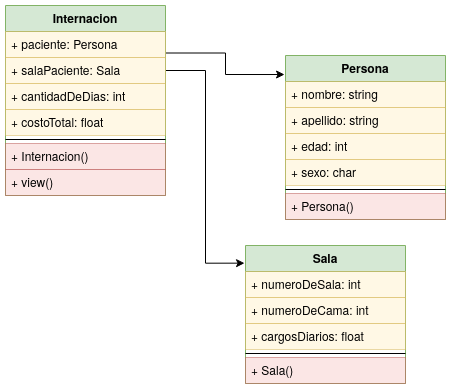

The diagram above was exported from draw.io. Its source (the exported page's mxGraphModel, read from the mxfile embedded in the PNG):
<mxGraphModel dx="1029" dy="546" grid="1" gridSize="10" guides="1" tooltips="1" connect="1" arrows="1" fold="1" page="1" pageScale="1" pageWidth="850" pageHeight="1100" background="#ffffff" math="1" shadow="0">
  <root>
    <mxCell id="0" />
    <mxCell id="1" parent="0" />
    <mxCell id="2" style="edgeStyle=orthogonalEdgeStyle;rounded=0;orthogonalLoop=1;jettySize=auto;html=1;exitX=1;exitY=0.25;exitDx=0;exitDy=0;entryX=-0.006;entryY=0.116;entryDx=0;entryDy=0;entryPerimeter=0;" edge="1" source="4" target="18" parent="1">
      <mxGeometry relative="1" as="geometry" />
    </mxCell>
    <mxCell id="3" style="edgeStyle=orthogonalEdgeStyle;rounded=0;orthogonalLoop=1;jettySize=auto;html=1;entryX=-0.006;entryY=0.128;entryDx=0;entryDy=0;entryPerimeter=0;" edge="1" source="6" target="12" parent="1">
      <mxGeometry relative="1" as="geometry" />
    </mxCell>
    <mxCell id="4" value="Internacion" style="swimlane;fontStyle=1;align=center;verticalAlign=top;childLayout=stackLayout;horizontal=1;startSize=26;horizontalStack=0;resizeParent=1;resizeParentMax=0;resizeLast=0;collapsible=1;marginBottom=0;fillColor=#d5e8d4;strokeColor=#82b366;" vertex="1" parent="1">
      <mxGeometry x="200" y="210" width="160" height="190" as="geometry">
        <mxRectangle x="260" y="180" width="100" height="26" as="alternateBounds" />
      </mxGeometry>
    </mxCell>
    <mxCell id="5" value="+ paciente: Persona" style="text;strokeColor=#d6b656;fillColor=#fff2cc;align=left;verticalAlign=top;spacingLeft=4;spacingRight=4;overflow=hidden;rotatable=0;points=[[0,0.5],[1,0.5]];portConstraint=eastwest;opacity=50;" vertex="1" parent="4">
      <mxGeometry y="26" width="160" height="26" as="geometry" />
    </mxCell>
    <mxCell id="6" value="+ salaPaciente: Sala" style="text;strokeColor=#d6b656;fillColor=#fff2cc;align=left;verticalAlign=top;spacingLeft=4;spacingRight=4;overflow=hidden;rotatable=0;points=[[0,0.5],[1,0.5]];portConstraint=eastwest;opacity=50;" vertex="1" parent="4">
      <mxGeometry y="52" width="160" height="26" as="geometry" />
    </mxCell>
    <mxCell id="7" value="+ cantidadDeDias: int" style="text;strokeColor=#d6b656;fillColor=#fff2cc;align=left;verticalAlign=top;spacingLeft=4;spacingRight=4;overflow=hidden;rotatable=0;points=[[0,0.5],[1,0.5]];portConstraint=eastwest;opacity=50;" vertex="1" parent="4">
      <mxGeometry y="78" width="160" height="26" as="geometry" />
    </mxCell>
    <mxCell id="8" value="+ costoTotal: float" style="text;strokeColor=#d6b656;fillColor=#fff2cc;align=left;verticalAlign=top;spacingLeft=4;spacingRight=4;overflow=hidden;rotatable=0;points=[[0,0.5],[1,0.5]];portConstraint=eastwest;opacity=50;" vertex="1" parent="4">
      <mxGeometry y="104" width="160" height="26" as="geometry" />
    </mxCell>
    <mxCell id="9" value="" style="line;strokeWidth=1;fillColor=none;align=left;verticalAlign=middle;spacingTop=-1;spacingLeft=3;spacingRight=3;rotatable=0;labelPosition=right;points=[];portConstraint=eastwest;" vertex="1" parent="4">
      <mxGeometry y="130" width="160" height="8" as="geometry" />
    </mxCell>
    <mxCell id="10" value="+ Internacion()" style="text;strokeColor=#b85450;fillColor=#f8cecc;align=left;verticalAlign=top;spacingLeft=4;spacingRight=4;overflow=hidden;rotatable=0;points=[[0,0.5],[1,0.5]];portConstraint=eastwest;opacity=50;" vertex="1" parent="4">
      <mxGeometry y="138" width="160" height="26" as="geometry" />
    </mxCell>
    <mxCell id="11" value="+ view()" style="text;strokeColor=#b85450;fillColor=#f8cecc;align=left;verticalAlign=top;spacingLeft=4;spacingRight=4;overflow=hidden;rotatable=0;points=[[0,0.5],[1,0.5]];portConstraint=eastwest;opacity=50;" vertex="1" parent="4">
      <mxGeometry y="164" width="160" height="26" as="geometry" />
    </mxCell>
    <mxCell id="12" value="Sala" style="swimlane;fontStyle=1;align=center;verticalAlign=top;childLayout=stackLayout;horizontal=1;startSize=26;horizontalStack=0;resizeParent=1;resizeParentMax=0;resizeLast=0;collapsible=1;marginBottom=0;fillColor=#d5e8d4;strokeColor=#82b366;" vertex="1" parent="1">
      <mxGeometry x="440" y="450" width="160" height="138" as="geometry" />
    </mxCell>
    <mxCell id="13" value="+ numeroDeSala: int" style="text;strokeColor=#d6b656;fillColor=#fff2cc;align=left;verticalAlign=top;spacingLeft=4;spacingRight=4;overflow=hidden;rotatable=0;points=[[0,0.5],[1,0.5]];portConstraint=eastwest;opacity=50;" vertex="1" parent="12">
      <mxGeometry y="26" width="160" height="26" as="geometry" />
    </mxCell>
    <mxCell id="14" value="+ numeroDeCama: int" style="text;strokeColor=#d6b656;fillColor=#fff2cc;align=left;verticalAlign=top;spacingLeft=4;spacingRight=4;overflow=hidden;rotatable=0;points=[[0,0.5],[1,0.5]];portConstraint=eastwest;opacity=50;" vertex="1" parent="12">
      <mxGeometry y="52" width="160" height="26" as="geometry" />
    </mxCell>
    <mxCell id="15" value="+ cargosDiarios: float" style="text;strokeColor=#d6b656;fillColor=#fff2cc;align=left;verticalAlign=top;spacingLeft=4;spacingRight=4;overflow=hidden;rotatable=0;points=[[0,0.5],[1,0.5]];portConstraint=eastwest;opacity=50;" vertex="1" parent="12">
      <mxGeometry y="78" width="160" height="26" as="geometry" />
    </mxCell>
    <mxCell id="16" value="" style="line;strokeWidth=1;fillColor=none;align=left;verticalAlign=middle;spacingTop=-1;spacingLeft=3;spacingRight=3;rotatable=0;labelPosition=right;points=[];portConstraint=eastwest;" vertex="1" parent="12">
      <mxGeometry y="104" width="160" height="8" as="geometry" />
    </mxCell>
    <mxCell id="17" value="+ Sala()" style="text;strokeColor=#b85450;fillColor=#f8cecc;align=left;verticalAlign=top;spacingLeft=4;spacingRight=4;overflow=hidden;rotatable=0;points=[[0,0.5],[1,0.5]];portConstraint=eastwest;opacity=50;" vertex="1" parent="12">
      <mxGeometry y="112" width="160" height="26" as="geometry" />
    </mxCell>
    <mxCell id="18" value="Persona" style="swimlane;fontStyle=1;align=center;verticalAlign=top;childLayout=stackLayout;horizontal=1;startSize=26;horizontalStack=0;resizeParent=1;resizeParentMax=0;resizeLast=0;collapsible=1;marginBottom=0;fillColor=#d5e8d4;strokeColor=#82b366;" vertex="1" parent="1">
      <mxGeometry x="480" y="260" width="160" height="164" as="geometry" />
    </mxCell>
    <mxCell id="19" value="+ nombre: string" style="text;strokeColor=#d6b656;fillColor=#fff2cc;align=left;verticalAlign=top;spacingLeft=4;spacingRight=4;overflow=hidden;rotatable=0;points=[[0,0.5],[1,0.5]];portConstraint=eastwest;opacity=50;" vertex="1" parent="18">
      <mxGeometry y="26" width="160" height="26" as="geometry" />
    </mxCell>
    <mxCell id="20" value="+ apellido: string" style="text;strokeColor=#d6b656;fillColor=#fff2cc;align=left;verticalAlign=top;spacingLeft=4;spacingRight=4;overflow=hidden;rotatable=0;points=[[0,0.5],[1,0.5]];portConstraint=eastwest;opacity=50;" vertex="1" parent="18">
      <mxGeometry y="52" width="160" height="26" as="geometry" />
    </mxCell>
    <mxCell id="21" value="+ edad: int" style="text;strokeColor=#d6b656;fillColor=#fff2cc;align=left;verticalAlign=top;spacingLeft=4;spacingRight=4;overflow=hidden;rotatable=0;points=[[0,0.5],[1,0.5]];portConstraint=eastwest;opacity=50;" vertex="1" parent="18">
      <mxGeometry y="78" width="160" height="26" as="geometry" />
    </mxCell>
    <mxCell id="22" value="+ sexo: char" style="text;strokeColor=#d6b656;fillColor=#fff2cc;align=left;verticalAlign=top;spacingLeft=4;spacingRight=4;overflow=hidden;rotatable=0;points=[[0,0.5],[1,0.5]];portConstraint=eastwest;opacity=50;" vertex="1" parent="18">
      <mxGeometry y="104" width="160" height="26" as="geometry" />
    </mxCell>
    <mxCell id="23" value="" style="line;strokeWidth=1;fillColor=none;align=left;verticalAlign=middle;spacingTop=-1;spacingLeft=3;spacingRight=3;rotatable=0;labelPosition=right;points=[];portConstraint=eastwest;" vertex="1" parent="18">
      <mxGeometry y="130" width="160" height="8" as="geometry" />
    </mxCell>
    <mxCell id="24" value="+ Persona()" style="text;strokeColor=#b85450;fillColor=#f8cecc;align=left;verticalAlign=top;spacingLeft=4;spacingRight=4;overflow=hidden;rotatable=0;points=[[0,0.5],[1,0.5]];portConstraint=eastwest;opacity=50;" vertex="1" parent="18">
      <mxGeometry y="138" width="160" height="26" as="geometry" />
    </mxCell>
  </root>
</mxGraphModel>